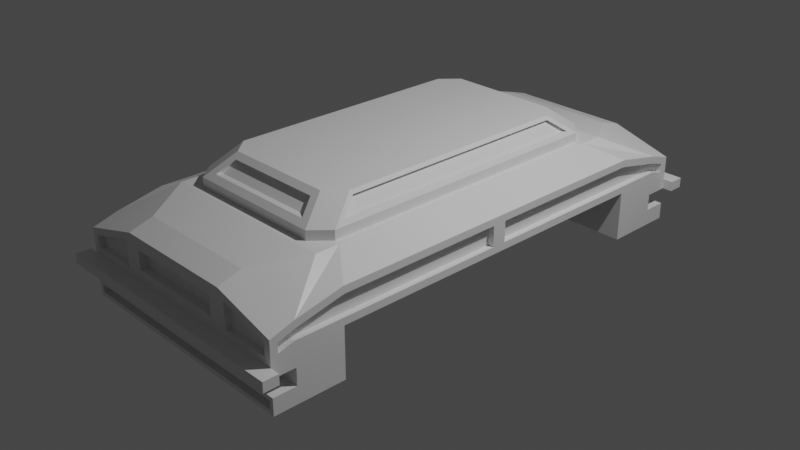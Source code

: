 # Source: Building_the_Vehicle_top.blend  (saved by Blender 3.0.42; exported with 4.5.12 LTS)
import bpy
from mathutils import Matrix  # noqa: F401  (used for matrix-valued properties, if any)

bpy.ops.wm.read_factory_settings(use_empty=True)
scene = bpy.context.scene
scene.name = 'Scene'

# ---- collections
col_collection = bpy.data.collections.new('Collection'); scene.collection.children.link(col_collection)
col_car = bpy.data.collections.new('Car'); scene.collection.children.link(col_car)
col_cabin = bpy.data.collections.new('Cabin'); col_car.children.link(col_cabin)
col_transmission = bpy.data.collections.new('Transmission'); col_car.children.link(col_transmission)

# ---- materials (node trees are filled in below, after node groups)
mat_material = bpy.data.materials.new('Material')
mat_material.alpha_threshold = 0.0
mat_material.use_transparent_shadow = False
mat_material.line_color = (0.0, 0.0, 0.0, 1.0)

# ---- material node trees
mat_material.use_nodes = True; mat_material.node_tree.nodes.clear()
_N = mat_material.node_tree.nodes; _L = mat_material.node_tree.links
n0 = _N.new('ShaderNodeOutputMaterial'); n0.name = 'Material Output'; n0.location = (300, 300)
n1 = _N.new('ShaderNodeBsdfPrincipled'); n1.name = 'Principled BSDF'; n1.location = (10, 300)
n1.distribution = 'GGX'
n1.subsurface_method = 'RANDOM_WALK_SKIN'
n1.inputs[2].default_value = 0.4
n1.inputs[3].default_value = 1.45
n1.inputs[27].default_value = (0.0, 0.0, 0.0, 1.0)
n1.inputs[28].default_value = 1.0
_L.new(n1.outputs[0], n0.inputs[0])
n0.is_active_output = True

# ---- world
world_world = bpy.data.worlds.new('World'); scene.world = world_world
world_world.use_nodes = True; world_world.node_tree.nodes.clear()
_N = world_world.node_tree.nodes; _L = world_world.node_tree.links
n0 = _N.new('ShaderNodeOutputWorld'); n0.name = 'World Output'; n0.location = (300, 300)
n1 = _N.new('ShaderNodeBackground'); n1.name = 'Background'; n1.location = (10, 300)
n1.inputs[0].default_value = (0.05088, 0.05088, 0.05088, 1.0)
_L.new(n1.outputs[0], n0.inputs[0])
n0.is_active_output = True
world_world.color = (0.05088, 0.05088, 0.05088)
world_world.use_sun_shadow = False
world_world.sun_shadow_jitter_overblur = 0.0

# ---- cameras
cam_camera = bpy.data.cameras.new('Camera')
cam_camera.clip_end = 100.0
cam_camera.ortho_scale = 7.314

# ---- lights
light_light = bpy.data.lights.new('Light', 'POINT')
light_light.transmission_factor = 0.0
light_light.energy = 1000.0
light_light.shadow_soft_size = 0.1
light_light.shadow_maximum_resolution = 0.006
light_light.use_absolute_resolution = True

# ---- meshes
me_cube_001 = bpy.data.meshes.new('Cube.001')
me_cube_001.from_pydata([(0.0, -1.556, 0.9673), (0.0, -1.727, 0.8419), (0.0, -1.793, 0.6869), (0.8958, 0.0, 0.8295), (0.0, 0.0, 0.6869), (0.9209, 0.0, 0.6869), (0.0, 0.0, 1.016), (0.7908, 0.0, 0.9797), (0.8958, -1.491, 0.8295), (0.6315, -1.727, 0.8419), (0.9209, -1.608, 0.6869), (0.7538, -1.793, 0.6869), (0.5436, -1.556, 0.9673), (0.7908, -1.286, 0.9797), (0.5981, -1.49, 1.016), (0.7536, -1.793, 0.7936), (0.0, -1.793, 0.7936), (0.0, -1.49, 1.016), (0.0, -1.495, 0.9667), (0.0, -1.666, 0.8413), (0.5436, -1.495, 0.9667), (0.6315, -1.666, 0.8413), (0.0, -1.304, 1.016), (0.9209, -1.607, 0.7936), (0.7657, -1.302, 1.016), (0.9209, 0.0, 0.7936), (0.7657, 0.0, 1.016), (0.8513, 0.0, 0.8295), (0.7463, 0.0, 0.9796), (0.8513, -1.491, 0.8295), (0.7463, -1.286, 0.9796)], [], [(2, 4, 5, 10, 11), (17, 14, 24, 22), (7, 13, 30, 28), (12, 0, 18, 20), (10, 5, 25, 23), (15, 11, 10, 23), (14, 15, 23, 24), (2, 11, 15, 16), (12, 9, 15, 14), (9, 1, 16, 15), (0, 12, 14, 17), (19, 21, 20, 18), (9, 12, 20, 21), (1, 9, 21, 19), (22, 24, 26, 6), (8, 13, 24, 23), (3, 8, 23, 25), (13, 7, 26, 24), (29, 27, 28, 30), (13, 8, 29, 30), (8, 3, 27, 29)])
_uv = me_cube_001.uv_layers.new(name='UVMap')
_uv.uv.foreach_set('vector', [0.75, 0.75, 0.75, 0.625, 0.625, 0.625, 0.625, 0.7371, 0.6477, 0.75, 0.75, 0.75, 0.6524, 0.75, 0.625, 0.7342, 0.75, 0.7343, 0.625, 0.625, 0.625, 0.7298, 0.625, 0.7298, 0.625, 0.625, 0.6646, 0.75, 0.75, 0.75, 0.75, 0.75, 0.6646, 0.75, 0.625, 0.7371, 0.625, 0.625, 0.625, 0.625, 0.625, 0.737, 0.6477, 0.75, 0.6477, 0.75, 0.625, 0.7371, 0.625, 0.737, 0.6524, 0.75, 0.6477, 0.75, 0.625, 0.737, 0.625, 0.7342, 0.75, 0.75, 0.6477, 0.75, 0.6477, 0.75, 0.75, 0.75, 0.6646, 0.75, 0.6611, 0.75, 0.6477, 0.75, 0.6524, 0.75, 0.6611, 0.75, 0.75, 0.75, 0.75, 0.75, 0.6477, 0.75, 0.75, 0.75, 0.6646, 0.75, 0.6524, 0.75, 0.75, 0.75, 0.75, 0.75, 0.6611, 0.75, 0.6646, 0.75, 0.75, 0.75, 0.6611, 0.75, 0.6646, 0.75, 0.6646, 0.75, 0.6611, 0.75, 0.75, 0.75, 0.6611, 0.75, 0.6611, 0.75, 0.75, 0.75, 0.75, 0.7343, 0.625, 0.7342, 0.625, 0.625, 0.75, 0.625, 0.625, 0.7319, 0.625, 0.7298, 0.625, 0.7342, 0.625, 0.737, 0.625, 0.625, 0.625, 0.7319, 0.625, 0.737, 0.625, 0.625, 0.625, 0.7298, 0.625, 0.625, 0.625, 0.625, 0.625, 0.7342, 0.625, 0.7319, 0.625, 0.625, 0.625, 0.625, 0.625, 0.7298, 0.625, 0.7298, 0.625, 0.7319, 0.625, 0.7319, 0.625, 0.7298, 0.625, 0.7319, 0.625, 0.625, 0.625, 0.625, 0.625, 0.7319])
me_cube_001.materials.append(mat_material)
me_cube_001.use_remesh_preserve_volume = False
me_cube_001.use_remesh_preserve_attributes = False
me_cube_001.use_mirror_vertex_groups = False
me_cube_001.update()
me_cube = bpy.data.meshes.new('Cube')
me_cube.from_pydata([(0.671, -2.4, 0.5931), (0.671, -2.4, -0.4), (0.0, -2.4, 0.5931), (0.0, -2.4, -0.4), (0.671, 0.0, -0.4), (0.0, 0.0, -0.4), (0.671, 0.0, 0.1348), (0.0, -1.887, -0.4), (0.671, -1.887, -0.4), (0.671, -1.887, 0.1348), (1.346, -2.411, 0.2123), (1.346, -2.4, -0.4), (1.346, -1.879, 0.4328), (1.346, -2.38, 0.325), (1.346, 0.0, 0.5103), (1.346, 0.0, 0.1348), (1.346, -1.887, 0.2123), (1.346, -1.887, -0.4), (0.6567, -1.625, 0.6641), (0.6567, -1.88, 0.6641), (0.0, -1.88, 0.6641), (0.0, -1.625, 0.6641), (0.0, 0.0, 0.6641), (0.6567, 0.0, 0.6641), (0.992, -1.88, 0.6641), (0.992, -1.625, 0.6641), (0.992, 0.0, 0.6641), (0.7445, -2.651, 0.1361), (0.671, -2.651, -0.3554), (0.0, -2.651, -0.3554), (0.7445, -2.651, 0.4183), (0.0, -2.651, 0.3902), (0.0, -2.651, 0.06255), (1.301, -2.651, -0.3554), (1.272, -2.651, 0.2673), (1.272, -2.651, 0.1361), (0.671, 0.0, -0.04344), (0.671, 0.0, -0.2217), (0.671, -1.887, -0.04344), (0.671, -1.887, -0.2217), (1.346, -2.401, -0.04344), (1.346, -2.401, -0.2217), (1.346, -1.887, -0.04344), (1.346, -1.887, -0.2217), (0.671, -2.651, -0.04344), (0.671, -2.651, -0.2217), (0.0, -2.651, -0.04344), (0.0, -2.651, -0.2217), (1.346, -2.651, -0.04344), (1.301, -2.651, -0.2663), (0.671, -2.403, -0.04344), (0.671, -2.403, -0.2217), (0.0, -2.403, -0.04344), (0.0, -2.403, -0.2217), (0.5453, -2.651, 0.3902), (0.5453, -2.651, 0.1882), (1.346, -2.573, 0.2656), (1.346, -2.573, 0.1655), (0.7445, -2.591, 0.4183), (0.7445, -2.591, 0.1361), (1.272, -2.591, 0.2673), (1.272, -2.591, 0.1361), (0.671, -2.651, 0.5159), (0.0, -2.651, 0.5159), (0.671, -2.651, 0.06255), (0.0, -2.651, 0.1882), (0.0, -2.568, 0.3902), (0.0, -2.568, 0.1882), (0.5453, -2.568, 0.3902), (0.5453, -2.568, 0.1882), (0.0, -2.651, -0.4), (0.671, -2.651, -0.4), (1.346, -2.651, -0.4), (1.346, -2.651, -0.2217), (0.671, -2.651, -0.2663), (0.0, -2.651, -0.2663), (0.671, -2.577, -0.2663), (0.671, -2.577, -0.3554), (0.0, -2.577, -0.2663), (0.0, -2.577, -0.3554), (1.301, -2.577, -0.3554), (1.301, -2.577, -0.2663), (1.346, -2.651, 0.06255), (1.346, -2.4, 0.1348), (1.346, -2.651, 0.3228), (1.346, -2.4, 0.4), (1.346, -1.887, 0.5103), (1.346, -0.07746, 0.2123), (1.346, -0.07746, 0.4328), (1.346, -1.887, 0.1348), (1.282, -2.38, 0.325), (1.282, -2.411, 0.2123), (1.282, -0.07746, 0.4328), (1.282, -0.07746, 0.2123), (1.282, -1.879, 0.4328), (1.282, -1.887, 0.2123), (1.282, -2.573, 0.1655), (1.282, -2.573, 0.2656), (0.671, -2.813, 0.06255), (0.0, -2.813, 0.06255), (1.346, -2.813, 0.06255), (0.671, -2.813, -0.04344), (0.0, -2.813, -0.04344), (1.346, -2.813, -0.04344), (1.451, -2.651, -0.04344), (1.451, -2.813, -0.04344), (1.451, -2.651, 0.06255), (1.451, -2.813, 0.06255)], [], [(7, 8, 1, 3), (9, 6, 15, 89), (86, 14, 26, 25), (12, 13, 90, 94), (3, 1, 71, 70), (1, 11, 72, 71), (36, 6, 9, 38), (2, 0, 19, 20), (85, 0, 62, 84), (5, 4, 8, 7), (10, 16, 95, 91), (42, 89, 83, 40), (16, 87, 93, 95), (0, 85, 24, 19), (85, 86, 25, 24), (38, 9, 89, 42), (1, 8, 17, 11), (18, 21, 20, 19), (23, 22, 21, 18), (23, 18, 25, 26), (18, 19, 24, 25), (55, 54, 68, 69), (46, 44, 101, 102), (27, 35, 61, 59), (28, 33, 80, 77), (0, 2, 63, 62), (40, 83, 82, 48), (11, 41, 73, 72), (44, 48, 103, 101), (48, 44, 50, 40), (49, 74, 76, 81), (47, 45, 51, 53), (8, 39, 43, 17), (39, 38, 42, 43), (17, 43, 41, 11), (43, 42, 40, 41), (4, 37, 39, 8), (37, 36, 38, 39), (50, 51, 41, 40), (51, 50, 52, 53), (44, 46, 52, 50), (45, 73, 41, 51), (27, 30, 62, 64), (30, 34, 84, 62), (35, 27, 64, 82), (34, 35, 82, 84), (58, 59, 61, 60), (30, 27, 59, 58), (35, 34, 60, 61), (34, 30, 58, 60), (31, 54, 62, 63), (54, 55, 64, 62), (55, 65, 32, 64), (69, 68, 66, 67), (65, 55, 69, 67), (54, 31, 66, 68), (28, 29, 70, 71), (33, 28, 71, 72), (49, 33, 72, 73), (74, 49, 73, 45), (75, 74, 45, 47), (76, 77, 80, 81), (77, 76, 78, 79), (74, 75, 78, 76), (33, 49, 81, 80), (29, 28, 77, 79), (10, 57, 82, 83), (56, 13, 85, 84), (13, 12, 86, 85), (88, 87, 15, 14), (16, 10, 83, 89), (12, 88, 14, 86), (87, 16, 89, 15), (57, 56, 84, 82), (91, 90, 97, 96), (95, 94, 90, 91), (93, 92, 94, 95), (57, 10, 91, 96), (87, 88, 92, 93), (56, 57, 96, 97), (88, 12, 94, 92), (13, 56, 97, 90), (101, 98, 99, 102), (98, 101, 103, 100), (82, 64, 98, 100), (64, 32, 99, 98), (82, 100, 107, 106), (104, 106, 107, 105), (103, 48, 104, 105), (48, 82, 106, 104), (100, 103, 105, 107)])
_uv = me_cube.uv_layers.new(name='UVMap')
_uv.uv.foreach_set('vector', [0.25, 0.7233, 0.375, 0.7233, 0.375, 0.75, 0.25, 0.75, 0.5421, 0.7233, 0.5421, 0.625, 0.5421, 0.625, 0.5421, 0.7233, 0.625, 0.7233, 0.625, 0.625, 0.625, 0.625, 0.625, 0.7233, 0.6079, 0.7229, 0.6009, 0.749, 0.6009, 0.749, 0.6079, 0.7229, 0.25, 0.75, 0.375, 0.75, 0.375, 0.75, 0.25, 0.75, 0.375, 0.75, 0.375, 0.75, 0.375, 0.75, 0.375, 0.75, 0.4864, 0.625, 0.5421, 0.625, 0.5421, 0.7233, 0.4864, 0.7233, 0.625, 0.875, 0.625, 0.75, 0.625, 0.75, 0.625, 0.875, 0.625, 0.75, 0.625, 0.75, 0.625, 0.75, 0.625, 0.75, 0.25, 0.625, 0.375, 0.625, 0.375, 0.7233, 0.25, 0.7233, 0.5666, 0.7506, 0.5592, 0.7233, 0.5592, 0.7233, 0.5666, 0.7506, 0.4864, 0.7233, 0.5421, 0.7233, 0.5421, 0.75, 0.4864, 0.75, 0.5592, 0.7233, 0.5592, 0.629, 0.5592, 0.629, 0.5592, 0.7233, 0.625, 0.75, 0.625, 0.75, 0.625, 0.75, 0.625, 0.75, 0.625, 0.75, 0.625, 0.7233, 0.625, 0.7233, 0.625, 0.75, 0.4864, 0.7233, 0.5421, 0.7233, 0.5421, 0.7233, 0.4864, 0.7233, 0.375, 0.75, 0.375, 0.7233, 0.375, 0.7233, 0.375, 0.75, 0.625, 0.7233, 0.75, 0.7233, 0.75, 0.75, 0.625, 0.75, 0.625, 0.625, 0.75, 0.625, 0.75, 0.7233, 0.625, 0.7233, 0.625, 0.625, 0.625, 0.7233, 0.625, 0.7233, 0.625, 0.625, 0.625, 0.7233, 0.625, 0.75, 0.625, 0.75, 0.625, 0.7233, 0.5651, 0.7734, 0.602, 0.7734, 0.602, 0.7734, 0.5651, 0.7734, 0.4864, 0.875, 0.4864, 0.75, 0.4864, 0.75, 0.4864, 0.875, 0.5568, 0.75, 0.5636, 0.75, 0.5636, 0.75, 0.5568, 0.75, 0.3889, 0.75, 0.3889, 0.75, 0.3889, 0.75, 0.3889, 0.75, 0.625, 0.75, 0.625, 0.875, 0.625, 0.875, 0.625, 0.75, 0.4864, 0.75, 0.5421, 0.75, 0.5421, 0.75, 0.4864, 0.75, 0.375, 0.75, 0.4307, 0.75, 0.4307, 0.75, 0.375, 0.75, 0.4864, 0.75, 0.4864, 0.75, 0.4864, 0.75, 0.4864, 0.75, 0.4864, 0.75, 0.4864, 0.75, 0.4864, 0.75, 0.4864, 0.75, 0.4168, 0.75, 0.4168, 0.75, 0.4168, 0.75, 0.4168, 0.75, 0.4307, 0.875, 0.4307, 0.75, 0.4307, 0.75, 0.4307, 0.875, 0.375, 0.7233, 0.4307, 0.7233, 0.4307, 0.7233, 0.375, 0.7233, 0.4307, 0.7233, 0.4864, 0.7233, 0.4864, 0.7233, 0.4307, 0.7233, 0.375, 0.7233, 0.4307, 0.7233, 0.4307, 0.75, 0.375, 0.75, 0.4307, 0.7233, 0.4864, 0.7233, 0.4864, 0.75, 0.4307, 0.75, 0.375, 0.625, 0.4307, 0.625, 0.4307, 0.7233, 0.375, 0.7233, 0.4307, 0.625, 0.4864, 0.625, 0.4864, 0.7233, 0.4307, 0.7233, 0.4864, 0.75, 0.4307, 0.75, 0.4307, 0.75, 0.4864, 0.75, 0.4307, 0.75, 0.4864, 0.75, 0.4864, 0.875, 0.4307, 0.875, 0.4864, 0.75, 0.4864, 0.875, 0.4864, 0.875, 0.4864, 0.75, 0.4307, 0.75, 0.4307, 0.75, 0.4307, 0.75, 0.4307, 0.75, 0.5568, 0.75, 0.6101, 0.75, 0.625, 0.75, 0.5421, 0.75, 0.6101, 0.75, 0.6033, 0.75, 0.625, 0.75, 0.625, 0.75, 0.5636, 0.75, 0.5568, 0.75, 0.5421, 0.75, 0.5421, 0.75, 0.6033, 0.75, 0.5636, 0.75, 0.5421, 0.75, 0.625, 0.75, 0.6101, 0.75, 0.5568, 0.75, 0.5636, 0.75, 0.6033, 0.75, 0.6101, 0.75, 0.5568, 0.75, 0.5568, 0.75, 0.6101, 0.75, 0.5636, 0.75, 0.6033, 0.75, 0.6033, 0.75, 0.5636, 0.75, 0.6033, 0.75, 0.6101, 0.75, 0.6101, 0.75, 0.6033, 0.75, 0.602, 0.875, 0.602, 0.7734, 0.625, 0.75, 0.625, 0.875, 0.602, 0.7734, 0.5651, 0.7734, 0.5421, 0.75, 0.625, 0.75, 0.5651, 0.7734, 0.5651, 0.875, 0.5421, 0.875, 0.5421, 0.75, 0.5651, 0.7734, 0.602, 0.7734, 0.602, 0.875, 0.5651, 0.875, 0.5651, 0.875, 0.5651, 0.7734, 0.5651, 0.7734, 0.5651, 0.875, 0.602, 0.7734, 0.602, 0.875, 0.602, 0.875, 0.602, 0.7734, 0.3889, 0.75, 0.3889, 0.875, 0.375, 0.875, 0.375, 0.75, 0.3889, 0.75, 0.3889, 0.75, 0.375, 0.75, 0.375, 0.75, 0.4168, 0.75, 0.3889, 0.75, 0.375, 0.75, 0.4307, 0.75, 0.4168, 0.75, 0.4168, 0.75, 0.4307, 0.75, 0.4307, 0.75, 0.4168, 0.875, 0.4168, 0.75, 0.4307, 0.75, 0.4307, 0.875, 0.4168, 0.75, 0.3889, 0.75, 0.3889, 0.75, 0.4168, 0.75, 0.3889, 0.75, 0.4168, 0.75, 0.4168, 0.875, 0.3889, 0.875, 0.4168, 0.75, 0.4168, 0.875, 0.4168, 0.875, 0.4168, 0.75, 0.3889, 0.75, 0.4168, 0.75, 0.4168, 0.75, 0.3889, 0.75, 0.3889, 0.875, 0.3889, 0.75, 0.3889, 0.75, 0.3889, 0.875, 0.5666, 0.7506, 0.5677, 0.75, 0.5421, 0.75, 0.5421, 0.75, 0.5994, 0.75, 0.6009, 0.749, 0.625, 0.75, 0.625, 0.75, 0.6009, 0.749, 0.6079, 0.7229, 0.625, 0.7233, 0.625, 0.75, 0.6079, 0.629, 0.5592, 0.629, 0.5421, 0.625, 0.625, 0.625, 0.5592, 0.7233, 0.5666, 0.7506, 0.5421, 0.75, 0.5421, 0.7233, 0.6079, 0.7229, 0.6079, 0.629, 0.625, 0.625, 0.625, 0.7233, 0.5592, 0.629, 0.5592, 0.7233, 0.5421, 0.7233, 0.5421, 0.625, 0.5677, 0.75, 0.5994, 0.75, 0.625, 0.75, 0.5421, 0.75, 0.5666, 0.7506, 0.6009, 0.749, 0.5994, 0.75, 0.5677, 0.75, 0.5592, 0.7233, 0.6079, 0.7229, 0.6009, 0.749, 0.5666, 0.7506, 0.5592, 0.629, 0.6079, 0.629, 0.6079, 0.7229, 0.5592, 0.7233, 0.5677, 0.75, 0.5666, 0.7506, 0.5666, 0.7506, 0.5677, 0.75, 0.5592, 0.629, 0.6079, 0.629, 0.6079, 0.629, 0.5592, 0.629, 0.5994, 0.75, 0.5677, 0.75, 0.5677, 0.75, 0.5994, 0.75, 0.6079, 0.629, 0.6079, 0.7229, 0.6079, 0.7229, 0.6079, 0.629, 0.6009, 0.749, 0.5994, 0.75, 0.5994, 0.75, 0.6009, 0.749, 0.4864, 0.75, 0.5421, 0.75, 0.5421, 0.875, 0.4864, 0.875, 0.5421, 0.75, 0.4864, 0.75, 0.4864, 0.75, 0.5421, 0.75, 0.5421, 0.75, 0.5421, 0.75, 0.5421, 0.75, 0.5421, 0.75, 0.5421, 0.75, 0.5421, 0.875, 0.5421, 0.875, 0.5421, 0.75, 0.5421, 0.75, 0.5421, 0.75, 0.5421, 0.75, 0.5421, 0.75, 0.4864, 0.75, 0.5421, 0.75, 0.5421, 0.75, 0.4864, 0.75, 0.4864, 0.75, 0.4864, 0.75, 0.4864, 0.75, 0.4864, 0.75, 0.4864, 0.75, 0.5421, 0.75, 0.5421, 0.75, 0.4864, 0.75, 0.5421, 0.75, 0.4864, 0.75, 0.4864, 0.75, 0.5421, 0.75])
me_cube.materials.append(mat_material)
me_cube.use_remesh_preserve_volume = False
me_cube.use_remesh_preserve_attributes = False
me_cube.use_mirror_vertex_groups = False
me_cube.update()

# ---- objects
ob_light = bpy.data.objects.new('Light', light_light)
ob_camera = bpy.data.objects.new('Camera', cam_camera)
ob_cube = bpy.data.objects.new('Cube', me_cube_001)
ob_cube_001 = bpy.data.objects.new('Cube.001', me_cube)

# ---- transforms, parenting, visibility, modifiers, constraints
ob_light.location = (4.076, 1.005, 5.904)
ob_light.rotation_euler = (0.6503, 0.05522, 1.866)
ob_light.lock_rotations_4d = False
ob_light.empty_display_type = 'ARROWS'
ob_light.color = (0.0, 0.0, 0.0, 0.0)
ob_light.lineart.crease_threshold = 0.0
ob_camera.location = (7.359, -6.926, 4.958)
ob_camera.rotation_euler = (1.109, 0.0, 0.8149)
ob_camera.lock_rotations_4d = False
ob_camera.empty_display_type = 'ARROWS'
ob_camera.color = (0.0, 0.0, 0.0, 0.0)
ob_camera.display_type = 'WIRE'
ob_camera.lineart.crease_threshold = 0.0
ob_cube.location = (0.0, 0.0, -0.03)
ob_cube.lock_rotations_4d = False
ob_cube.empty_display_type = 'ARROWS'
ob_cube.lineart.crease_threshold = 0.0
_m = ob_cube.modifiers.new('Mirror', 'MIRROR')
_m.use_axis = (True, True, False)
_m.use_clip = True
ob_cube_001.location = (0.0, 0.0, 0.0)
ob_cube_001.lock_rotations_4d = False
ob_cube_001.empty_display_type = 'ARROWS'
ob_cube_001.lineart.crease_threshold = 0.0
_m = ob_cube_001.modifiers.new('Mirror', 'MIRROR')
_m.use_axis = (True, True, False)
_m.use_clip = True

# ---- collection membership
col_collection.objects.link(ob_light)
col_collection.objects.link(ob_camera)
col_cabin.objects.link(ob_cube)
col_transmission.objects.link(ob_cube_001)

# ---- scene / render settings (as saved in the file)
scene.camera = ob_camera
scene.frame_start = 1; scene.frame_end = 250; scene.frame_set(1)
scene.render.engine = 'BLENDER_EEVEE_NEXT'
scene.cycles.sampling_pattern = 'TABULATED_SOBOL'
scene.cycles.use_light_tree = False
scene.view_settings.view_transform = 'Filmic'
bpy.context.view_layer.update()
